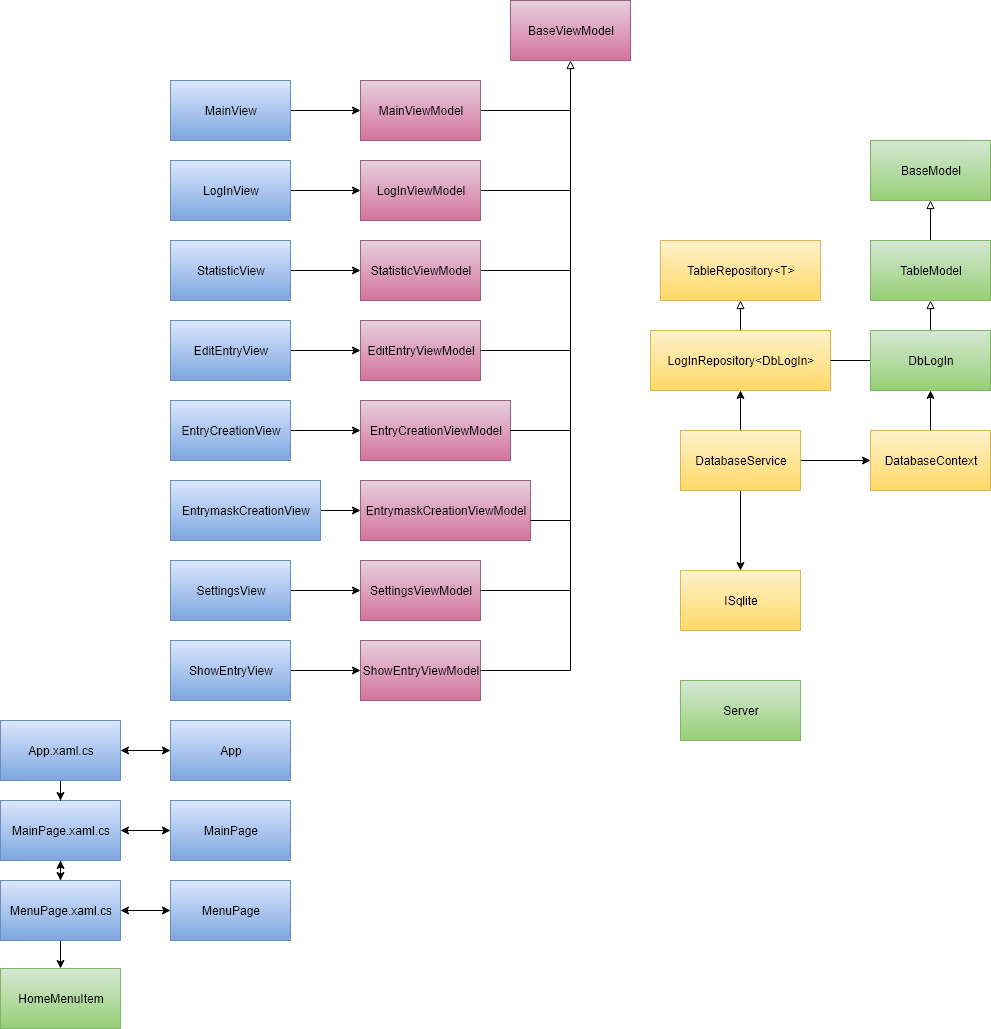

The diagram above was exported from draw.io. Its source (the exported page's mxGraphModel, read from the mxfile embedded in the PNG):
<mxGraphModel dx="1615" dy="519" grid="1" gridSize="10" guides="1" tooltips="1" connect="1" arrows="1" fold="1" page="1" pageScale="1" pageWidth="827" pageHeight="1169" math="0" shadow="0">
  <root>
    <mxCell id="0" />
    <mxCell id="1" parent="0" />
    <mxCell id="k3gk96IBBm99Vdr0yhYS-24" value="" style="edgeStyle=orthogonalEdgeStyle;rounded=0;orthogonalLoop=1;jettySize=auto;html=1;" parent="1" source="k3gk96IBBm99Vdr0yhYS-1" target="k3gk96IBBm99Vdr0yhYS-16" edge="1">
      <mxGeometry relative="1" as="geometry" />
    </mxCell>
    <mxCell id="k3gk96IBBm99Vdr0yhYS-1" value="MainView" style="rounded=0;whiteSpace=wrap;html=1;gradientColor=#7ea6e0;fillColor=#dae8fc;strokeColor=#6c8ebf;" parent="1" vertex="1">
      <mxGeometry x="100" y="100" width="120" height="60" as="geometry" />
    </mxCell>
    <mxCell id="k3gk96IBBm99Vdr0yhYS-25" value="" style="edgeStyle=orthogonalEdgeStyle;rounded=0;orthogonalLoop=1;jettySize=auto;html=1;" parent="1" source="k3gk96IBBm99Vdr0yhYS-3" target="k3gk96IBBm99Vdr0yhYS-17" edge="1">
      <mxGeometry relative="1" as="geometry" />
    </mxCell>
    <mxCell id="k3gk96IBBm99Vdr0yhYS-3" value="LogInView" style="rounded=0;whiteSpace=wrap;html=1;gradientColor=#7ea6e0;fillColor=#dae8fc;strokeColor=#6c8ebf;" parent="1" vertex="1">
      <mxGeometry x="100" y="180" width="120" height="60" as="geometry" />
    </mxCell>
    <mxCell id="k3gk96IBBm99Vdr0yhYS-2" value="&lt;span style=&quot;color: rgba(0 , 0 , 0 , 0) ; font-family: monospace ; font-size: 0px&quot;&gt;%3CmxGraphModel%3E%3Croot%3E%3CmxCell%20id%3D%220%22%2F%3E%3CmxCell%20id%3D%221%22%20parent%3D%220%22%2F%3E%3CmxCell%20id%3D%222%22%20value%3D%22MainView%22%20style%3D%22rounded%3D0%3BwhiteSpace%3Dwrap%3Bhtml%3D1%3BgradientColor%3D%237ea6e0%3BfillColor%3D%23dae8fc%3BstrokeColor%3D%236c8ebf%3B%22%20vertex%3D%221%22%20parent%3D%221%22%3E%3CmxGeometry%20x%3D%22140%22%20y%3D%22160%22%20width%3D%22120%22%20height%3D%2260%22%20as%3D%22geometry%22%2F%3E%3C%2FmxCell%3E%3C%2Froot%3E%3C%2FmxGraphModel%3E&lt;/span&gt;" style="text;html=1;align=center;verticalAlign=middle;resizable=0;points=[];autosize=1;" parent="1" vertex="1">
      <mxGeometry x="165" y="220" width="20" height="20" as="geometry" />
    </mxCell>
    <mxCell id="k3gk96IBBm99Vdr0yhYS-73" value="" style="edgeStyle=orthogonalEdgeStyle;rounded=0;orthogonalLoop=1;jettySize=auto;html=1;startArrow=classic;startFill=1;endArrow=classic;endFill=1;" parent="1" source="k3gk96IBBm99Vdr0yhYS-7" target="k3gk96IBBm99Vdr0yhYS-72" edge="1">
      <mxGeometry relative="1" as="geometry" />
    </mxCell>
    <mxCell id="k3gk96IBBm99Vdr0yhYS-7" value="App" style="rounded=0;whiteSpace=wrap;html=1;gradientColor=#7ea6e0;fillColor=#dae8fc;strokeColor=#6c8ebf;" parent="1" vertex="1">
      <mxGeometry x="100" y="740" width="120" height="60" as="geometry" />
    </mxCell>
    <mxCell id="k3gk96IBBm99Vdr0yhYS-27" value="" style="edgeStyle=orthogonalEdgeStyle;rounded=0;orthogonalLoop=1;jettySize=auto;html=1;" parent="1" source="k3gk96IBBm99Vdr0yhYS-8" target="k3gk96IBBm99Vdr0yhYS-18" edge="1">
      <mxGeometry relative="1" as="geometry" />
    </mxCell>
    <mxCell id="k3gk96IBBm99Vdr0yhYS-8" value="EditEntryView" style="rounded=0;whiteSpace=wrap;html=1;gradientColor=#7ea6e0;fillColor=#dae8fc;strokeColor=#6c8ebf;" parent="1" vertex="1">
      <mxGeometry x="100" y="340" width="120" height="60" as="geometry" />
    </mxCell>
    <mxCell id="k3gk96IBBm99Vdr0yhYS-28" value="" style="edgeStyle=orthogonalEdgeStyle;rounded=0;orthogonalLoop=1;jettySize=auto;html=1;" parent="1" source="k3gk96IBBm99Vdr0yhYS-9" target="k3gk96IBBm99Vdr0yhYS-20" edge="1">
      <mxGeometry relative="1" as="geometry" />
    </mxCell>
    <mxCell id="k3gk96IBBm99Vdr0yhYS-9" value="EntryCreationView" style="rounded=0;whiteSpace=wrap;html=1;gradientColor=#7ea6e0;fillColor=#dae8fc;strokeColor=#6c8ebf;" parent="1" vertex="1">
      <mxGeometry x="100" y="420" width="120" height="60" as="geometry" />
    </mxCell>
    <mxCell id="k3gk96IBBm99Vdr0yhYS-29" value="" style="edgeStyle=orthogonalEdgeStyle;rounded=0;orthogonalLoop=1;jettySize=auto;html=1;" parent="1" source="k3gk96IBBm99Vdr0yhYS-10" target="k3gk96IBBm99Vdr0yhYS-21" edge="1">
      <mxGeometry relative="1" as="geometry" />
    </mxCell>
    <mxCell id="k3gk96IBBm99Vdr0yhYS-10" value="EntrymaskCreationView" style="rounded=0;whiteSpace=wrap;html=1;gradientColor=#7ea6e0;fillColor=#dae8fc;strokeColor=#6c8ebf;" parent="1" vertex="1">
      <mxGeometry x="100" y="500" width="150" height="60" as="geometry" />
    </mxCell>
    <mxCell id="k3gk96IBBm99Vdr0yhYS-65" value="" style="edgeStyle=orthogonalEdgeStyle;rounded=0;orthogonalLoop=1;jettySize=auto;html=1;endArrow=classic;endFill=1;startArrow=classic;startFill=1;" parent="1" source="k3gk96IBBm99Vdr0yhYS-11" target="k3gk96IBBm99Vdr0yhYS-63" edge="1">
      <mxGeometry relative="1" as="geometry" />
    </mxCell>
    <mxCell id="k3gk96IBBm99Vdr0yhYS-11" value="MainPage" style="rounded=0;whiteSpace=wrap;html=1;gradientColor=#7ea6e0;fillColor=#dae8fc;strokeColor=#6c8ebf;" parent="1" vertex="1">
      <mxGeometry x="100" y="820" width="120" height="60" as="geometry" />
    </mxCell>
    <mxCell id="k3gk96IBBm99Vdr0yhYS-66" value="" style="edgeStyle=orthogonalEdgeStyle;rounded=0;orthogonalLoop=1;jettySize=auto;html=1;startArrow=classic;startFill=1;endArrow=classic;endFill=1;" parent="1" source="k3gk96IBBm99Vdr0yhYS-12" target="k3gk96IBBm99Vdr0yhYS-64" edge="1">
      <mxGeometry relative="1" as="geometry" />
    </mxCell>
    <mxCell id="k3gk96IBBm99Vdr0yhYS-12" value="MenuPage" style="rounded=0;whiteSpace=wrap;html=1;gradientColor=#7ea6e0;fillColor=#dae8fc;strokeColor=#6c8ebf;" parent="1" vertex="1">
      <mxGeometry x="100" y="900" width="120" height="60" as="geometry" />
    </mxCell>
    <mxCell id="k3gk96IBBm99Vdr0yhYS-30" value="" style="edgeStyle=orthogonalEdgeStyle;rounded=0;orthogonalLoop=1;jettySize=auto;html=1;" parent="1" source="k3gk96IBBm99Vdr0yhYS-13" target="k3gk96IBBm99Vdr0yhYS-22" edge="1">
      <mxGeometry relative="1" as="geometry" />
    </mxCell>
    <mxCell id="k3gk96IBBm99Vdr0yhYS-13" value="SettingsView" style="rounded=0;whiteSpace=wrap;html=1;gradientColor=#7ea6e0;fillColor=#dae8fc;strokeColor=#6c8ebf;" parent="1" vertex="1">
      <mxGeometry x="100" y="580" width="120" height="60" as="geometry" />
    </mxCell>
    <mxCell id="k3gk96IBBm99Vdr0yhYS-31" value="" style="edgeStyle=orthogonalEdgeStyle;rounded=0;orthogonalLoop=1;jettySize=auto;html=1;" parent="1" source="k3gk96IBBm99Vdr0yhYS-14" target="k3gk96IBBm99Vdr0yhYS-23" edge="1">
      <mxGeometry relative="1" as="geometry" />
    </mxCell>
    <mxCell id="k3gk96IBBm99Vdr0yhYS-14" value="ShowEntryView" style="rounded=0;whiteSpace=wrap;html=1;gradientColor=#7ea6e0;fillColor=#dae8fc;strokeColor=#6c8ebf;" parent="1" vertex="1">
      <mxGeometry x="100" y="660" width="120" height="60" as="geometry" />
    </mxCell>
    <mxCell id="k3gk96IBBm99Vdr0yhYS-26" value="" style="edgeStyle=orthogonalEdgeStyle;rounded=0;orthogonalLoop=1;jettySize=auto;html=1;" parent="1" source="k3gk96IBBm99Vdr0yhYS-15" target="k3gk96IBBm99Vdr0yhYS-19" edge="1">
      <mxGeometry relative="1" as="geometry" />
    </mxCell>
    <mxCell id="k3gk96IBBm99Vdr0yhYS-15" value="StatisticView" style="rounded=0;whiteSpace=wrap;html=1;gradientColor=#7ea6e0;fillColor=#dae8fc;strokeColor=#6c8ebf;" parent="1" vertex="1">
      <mxGeometry x="100" y="260" width="120" height="60" as="geometry" />
    </mxCell>
    <mxCell id="k3gk96IBBm99Vdr0yhYS-34" value="" style="edgeStyle=orthogonalEdgeStyle;rounded=0;orthogonalLoop=1;jettySize=auto;html=1;entryX=0.5;entryY=1;entryDx=0;entryDy=0;endArrow=block;endFill=0;" parent="1" source="k3gk96IBBm99Vdr0yhYS-16" target="k3gk96IBBm99Vdr0yhYS-32" edge="1">
      <mxGeometry relative="1" as="geometry">
        <mxPoint x="490" y="130" as="targetPoint" />
      </mxGeometry>
    </mxCell>
    <mxCell id="k3gk96IBBm99Vdr0yhYS-16" value="MainViewModel" style="rounded=0;whiteSpace=wrap;html=1;gradientColor=#d5739d;fillColor=#e6d0de;strokeColor=#996185;" parent="1" vertex="1">
      <mxGeometry x="290" y="100" width="120" height="60" as="geometry" />
    </mxCell>
    <mxCell id="k3gk96IBBm99Vdr0yhYS-36" value="" style="edgeStyle=orthogonalEdgeStyle;rounded=0;orthogonalLoop=1;jettySize=auto;html=1;endArrow=none;endFill=0;" parent="1" source="k3gk96IBBm99Vdr0yhYS-17" edge="1">
      <mxGeometry relative="1" as="geometry">
        <mxPoint x="500" y="130" as="targetPoint" />
      </mxGeometry>
    </mxCell>
    <mxCell id="k3gk96IBBm99Vdr0yhYS-17" value="LogInViewModel" style="rounded=0;whiteSpace=wrap;html=1;gradientColor=#d5739d;fillColor=#e6d0de;strokeColor=#996185;" parent="1" vertex="1">
      <mxGeometry x="290" y="180" width="120" height="60" as="geometry" />
    </mxCell>
    <mxCell id="k3gk96IBBm99Vdr0yhYS-18" value="EditEntryViewModel" style="rounded=0;whiteSpace=wrap;html=1;gradientColor=#d5739d;fillColor=#e6d0de;strokeColor=#996185;" parent="1" vertex="1">
      <mxGeometry x="290" y="340" width="120" height="60" as="geometry" />
    </mxCell>
    <mxCell id="k3gk96IBBm99Vdr0yhYS-38" value="" style="edgeStyle=orthogonalEdgeStyle;rounded=0;orthogonalLoop=1;jettySize=auto;html=1;endArrow=none;endFill=0;" parent="1" source="k3gk96IBBm99Vdr0yhYS-19" edge="1">
      <mxGeometry relative="1" as="geometry">
        <mxPoint x="500" y="210" as="targetPoint" />
      </mxGeometry>
    </mxCell>
    <mxCell id="k3gk96IBBm99Vdr0yhYS-19" value="StatisticViewModel" style="rounded=0;whiteSpace=wrap;html=1;gradientColor=#d5739d;fillColor=#e6d0de;strokeColor=#996185;" parent="1" vertex="1">
      <mxGeometry x="290" y="260" width="120" height="60" as="geometry" />
    </mxCell>
    <mxCell id="k3gk96IBBm99Vdr0yhYS-20" value="EntryCreationViewModel" style="rounded=0;whiteSpace=wrap;html=1;gradientColor=#d5739d;fillColor=#e6d0de;strokeColor=#996185;" parent="1" vertex="1">
      <mxGeometry x="290" y="420" width="150" height="60" as="geometry" />
    </mxCell>
    <mxCell id="k3gk96IBBm99Vdr0yhYS-21" value="EntrymaskCreationViewModel" style="rounded=0;whiteSpace=wrap;html=1;gradientColor=#d5739d;fillColor=#e6d0de;strokeColor=#996185;" parent="1" vertex="1">
      <mxGeometry x="290" y="500" width="170" height="60" as="geometry" />
    </mxCell>
    <mxCell id="k3gk96IBBm99Vdr0yhYS-22" value="SettingsViewModel" style="rounded=0;whiteSpace=wrap;html=1;gradientColor=#d5739d;fillColor=#e6d0de;strokeColor=#996185;" parent="1" vertex="1">
      <mxGeometry x="290" y="580" width="120" height="60" as="geometry" />
    </mxCell>
    <mxCell id="k3gk96IBBm99Vdr0yhYS-23" value="ShowEntryViewModel" style="rounded=0;whiteSpace=wrap;html=1;gradientColor=#d5739d;fillColor=#e6d0de;strokeColor=#996185;" parent="1" vertex="1">
      <mxGeometry x="290" y="660" width="120" height="60" as="geometry" />
    </mxCell>
    <mxCell id="k3gk96IBBm99Vdr0yhYS-32" value="BaseViewModel" style="rounded=0;whiteSpace=wrap;html=1;gradientColor=#d5739d;fillColor=#e6d0de;strokeColor=#996185;" parent="1" vertex="1">
      <mxGeometry x="440" y="20" width="120" height="60" as="geometry" />
    </mxCell>
    <mxCell id="k3gk96IBBm99Vdr0yhYS-39" value="" style="edgeStyle=orthogonalEdgeStyle;rounded=0;orthogonalLoop=1;jettySize=auto;html=1;endArrow=none;endFill=0;" parent="1" edge="1">
      <mxGeometry relative="1" as="geometry">
        <mxPoint x="410" y="370" as="sourcePoint" />
        <mxPoint x="500" y="290" as="targetPoint" />
      </mxGeometry>
    </mxCell>
    <mxCell id="k3gk96IBBm99Vdr0yhYS-40" value="" style="edgeStyle=orthogonalEdgeStyle;rounded=0;orthogonalLoop=1;jettySize=auto;html=1;endArrow=none;endFill=0;exitX=1;exitY=0.5;exitDx=0;exitDy=0;" parent="1" source="k3gk96IBBm99Vdr0yhYS-20" edge="1">
      <mxGeometry relative="1" as="geometry">
        <mxPoint x="450" y="450" as="sourcePoint" />
        <mxPoint x="500" y="370" as="targetPoint" />
      </mxGeometry>
    </mxCell>
    <mxCell id="k3gk96IBBm99Vdr0yhYS-41" value="" style="edgeStyle=orthogonalEdgeStyle;rounded=0;orthogonalLoop=1;jettySize=auto;html=1;endArrow=none;endFill=0;exitX=1;exitY=0.5;exitDx=0;exitDy=0;" parent="1" edge="1">
      <mxGeometry relative="1" as="geometry">
        <mxPoint x="460" y="540" as="sourcePoint" />
        <mxPoint x="500" y="450" as="targetPoint" />
      </mxGeometry>
    </mxCell>
    <mxCell id="k3gk96IBBm99Vdr0yhYS-42" value="" style="edgeStyle=orthogonalEdgeStyle;rounded=0;orthogonalLoop=1;jettySize=auto;html=1;endArrow=none;endFill=0;exitX=1;exitY=0.5;exitDx=0;exitDy=0;" parent="1" source="k3gk96IBBm99Vdr0yhYS-22" edge="1">
      <mxGeometry relative="1" as="geometry">
        <mxPoint x="440" y="620" as="sourcePoint" />
        <mxPoint x="500" y="540" as="targetPoint" />
      </mxGeometry>
    </mxCell>
    <mxCell id="k3gk96IBBm99Vdr0yhYS-43" value="" style="edgeStyle=orthogonalEdgeStyle;rounded=0;orthogonalLoop=1;jettySize=auto;html=1;endArrow=none;endFill=0;exitX=1;exitY=0.5;exitDx=0;exitDy=0;" parent="1" source="k3gk96IBBm99Vdr0yhYS-23" edge="1">
      <mxGeometry relative="1" as="geometry">
        <mxPoint x="440" y="690" as="sourcePoint" />
        <mxPoint x="500" y="610" as="targetPoint" />
      </mxGeometry>
    </mxCell>
    <mxCell id="k3gk96IBBm99Vdr0yhYS-58" value="" style="edgeStyle=orthogonalEdgeStyle;rounded=0;orthogonalLoop=1;jettySize=auto;html=1;endArrow=classic;endFill=1;" parent="1" source="k3gk96IBBm99Vdr0yhYS-44" target="k3gk96IBBm99Vdr0yhYS-48" edge="1">
      <mxGeometry relative="1" as="geometry" />
    </mxCell>
    <mxCell id="k3gk96IBBm99Vdr0yhYS-44" value="DatabaseContext" style="rounded=0;whiteSpace=wrap;html=1;gradientColor=#ffd966;fillColor=#fff2cc;strokeColor=#d6b656;" parent="1" vertex="1">
      <mxGeometry x="800" y="450" width="120" height="60" as="geometry" />
    </mxCell>
    <mxCell id="k3gk96IBBm99Vdr0yhYS-59" value="" style="edgeStyle=orthogonalEdgeStyle;rounded=0;orthogonalLoop=1;jettySize=auto;html=1;endArrow=classic;endFill=1;" parent="1" source="k3gk96IBBm99Vdr0yhYS-45" target="k3gk96IBBm99Vdr0yhYS-47" edge="1">
      <mxGeometry relative="1" as="geometry" />
    </mxCell>
    <mxCell id="k3gk96IBBm99Vdr0yhYS-60" value="" style="edgeStyle=orthogonalEdgeStyle;rounded=0;orthogonalLoop=1;jettySize=auto;html=1;endArrow=classic;endFill=1;" parent="1" source="k3gk96IBBm99Vdr0yhYS-45" target="k3gk96IBBm99Vdr0yhYS-44" edge="1">
      <mxGeometry relative="1" as="geometry" />
    </mxCell>
    <mxCell id="k3gk96IBBm99Vdr0yhYS-71" value="" style="edgeStyle=orthogonalEdgeStyle;rounded=0;orthogonalLoop=1;jettySize=auto;html=1;startArrow=none;startFill=0;endArrow=classic;endFill=1;entryX=0.5;entryY=0;entryDx=0;entryDy=0;" parent="1" source="k3gk96IBBm99Vdr0yhYS-45" target="k3gk96IBBm99Vdr0yhYS-49" edge="1">
      <mxGeometry relative="1" as="geometry">
        <mxPoint x="670" y="590" as="targetPoint" />
      </mxGeometry>
    </mxCell>
    <mxCell id="k3gk96IBBm99Vdr0yhYS-45" value="DatabaseService" style="rounded=0;whiteSpace=wrap;html=1;gradientColor=#ffd966;fillColor=#fff2cc;strokeColor=#d6b656;" parent="1" vertex="1">
      <mxGeometry x="610" y="450" width="120" height="60" as="geometry" />
    </mxCell>
    <mxCell id="k3gk96IBBm99Vdr0yhYS-46" value="TableRepository&amp;lt;T&amp;gt;" style="rounded=0;whiteSpace=wrap;html=1;gradientColor=#ffd966;fillColor=#fff2cc;strokeColor=#d6b656;" parent="1" vertex="1">
      <mxGeometry x="590" y="260" width="160" height="60" as="geometry" />
    </mxCell>
    <mxCell id="k3gk96IBBm99Vdr0yhYS-55" value="" style="edgeStyle=orthogonalEdgeStyle;rounded=0;orthogonalLoop=1;jettySize=auto;html=1;endArrow=block;endFill=0;" parent="1" source="k3gk96IBBm99Vdr0yhYS-47" target="k3gk96IBBm99Vdr0yhYS-46" edge="1">
      <mxGeometry relative="1" as="geometry" />
    </mxCell>
    <mxCell id="k3gk96IBBm99Vdr0yhYS-47" value="LogInRepository&amp;lt;DbLogIn&amp;gt;" style="rounded=0;whiteSpace=wrap;html=1;gradientColor=#ffd966;fillColor=#fff2cc;strokeColor=#d6b656;" parent="1" vertex="1">
      <mxGeometry x="580" y="350" width="180" height="60" as="geometry" />
    </mxCell>
    <mxCell id="k3gk96IBBm99Vdr0yhYS-56" value="" style="edgeStyle=orthogonalEdgeStyle;rounded=0;orthogonalLoop=1;jettySize=auto;html=1;endArrow=none;endFill=0;" parent="1" source="k3gk96IBBm99Vdr0yhYS-48" target="k3gk96IBBm99Vdr0yhYS-47" edge="1">
      <mxGeometry relative="1" as="geometry" />
    </mxCell>
    <mxCell id="k3gk96IBBm99Vdr0yhYS-61" value="" style="edgeStyle=orthogonalEdgeStyle;rounded=0;orthogonalLoop=1;jettySize=auto;html=1;endArrow=block;endFill=0;" parent="1" source="k3gk96IBBm99Vdr0yhYS-48" target="k3gk96IBBm99Vdr0yhYS-51" edge="1">
      <mxGeometry relative="1" as="geometry" />
    </mxCell>
    <mxCell id="k3gk96IBBm99Vdr0yhYS-48" value="DbLogIn" style="rounded=0;whiteSpace=wrap;html=1;gradientColor=#97d077;fillColor=#d5e8d4;strokeColor=#82b366;" parent="1" vertex="1">
      <mxGeometry x="800" y="350" width="120" height="60" as="geometry" />
    </mxCell>
    <mxCell id="k3gk96IBBm99Vdr0yhYS-49" value="ISqlite" style="rounded=0;whiteSpace=wrap;html=1;gradientColor=#ffd966;fillColor=#fff2cc;strokeColor=#d6b656;" parent="1" vertex="1">
      <mxGeometry x="610" y="590" width="120" height="60" as="geometry" />
    </mxCell>
    <mxCell id="k3gk96IBBm99Vdr0yhYS-50" value="BaseModel" style="rounded=0;whiteSpace=wrap;html=1;gradientColor=#97d077;fillColor=#d5e8d4;strokeColor=#82b366;" parent="1" vertex="1">
      <mxGeometry x="800" y="160" width="120" height="60" as="geometry" />
    </mxCell>
    <mxCell id="k3gk96IBBm99Vdr0yhYS-57" value="" style="edgeStyle=orthogonalEdgeStyle;rounded=0;orthogonalLoop=1;jettySize=auto;html=1;endArrow=block;endFill=0;" parent="1" source="k3gk96IBBm99Vdr0yhYS-51" target="k3gk96IBBm99Vdr0yhYS-50" edge="1">
      <mxGeometry relative="1" as="geometry" />
    </mxCell>
    <mxCell id="k3gk96IBBm99Vdr0yhYS-51" value="TableModel" style="rounded=0;whiteSpace=wrap;html=1;gradientColor=#97d077;fillColor=#d5e8d4;strokeColor=#82b366;" parent="1" vertex="1">
      <mxGeometry x="800" y="260" width="120" height="60" as="geometry" />
    </mxCell>
    <mxCell id="k3gk96IBBm99Vdr0yhYS-54" value="HomeMenuItem" style="rounded=0;whiteSpace=wrap;html=1;gradientColor=#97d077;fillColor=#d5e8d4;strokeColor=#82b366;" parent="1" vertex="1">
      <mxGeometry x="-70" y="988" width="120" height="60" as="geometry" />
    </mxCell>
    <mxCell id="k3gk96IBBm99Vdr0yhYS-67" value="" style="edgeStyle=orthogonalEdgeStyle;rounded=0;orthogonalLoop=1;jettySize=auto;html=1;startArrow=classic;startFill=1;endArrow=classic;endFill=1;" parent="1" source="k3gk96IBBm99Vdr0yhYS-63" target="k3gk96IBBm99Vdr0yhYS-64" edge="1">
      <mxGeometry relative="1" as="geometry" />
    </mxCell>
    <mxCell id="k3gk96IBBm99Vdr0yhYS-63" value="MainPage.xaml.cs" style="rounded=0;whiteSpace=wrap;html=1;gradientColor=#7ea6e0;fillColor=#dae8fc;strokeColor=#6c8ebf;" parent="1" vertex="1">
      <mxGeometry x="-70" y="820" width="120" height="60" as="geometry" />
    </mxCell>
    <mxCell id="k3gk96IBBm99Vdr0yhYS-69" value="" style="edgeStyle=orthogonalEdgeStyle;rounded=0;orthogonalLoop=1;jettySize=auto;html=1;startArrow=none;startFill=0;endArrow=classic;endFill=1;" parent="1" source="k3gk96IBBm99Vdr0yhYS-64" target="k3gk96IBBm99Vdr0yhYS-54" edge="1">
      <mxGeometry relative="1" as="geometry" />
    </mxCell>
    <mxCell id="k3gk96IBBm99Vdr0yhYS-64" value="MenuPage.xaml.cs" style="rounded=0;whiteSpace=wrap;html=1;gradientColor=#7ea6e0;fillColor=#dae8fc;strokeColor=#6c8ebf;" parent="1" vertex="1">
      <mxGeometry x="-70" y="900" width="120" height="60" as="geometry" />
    </mxCell>
    <mxCell id="k3gk96IBBm99Vdr0yhYS-74" value="" style="edgeStyle=orthogonalEdgeStyle;rounded=0;orthogonalLoop=1;jettySize=auto;html=1;startArrow=none;startFill=0;endArrow=classic;endFill=1;" parent="1" source="k3gk96IBBm99Vdr0yhYS-72" target="k3gk96IBBm99Vdr0yhYS-63" edge="1">
      <mxGeometry relative="1" as="geometry" />
    </mxCell>
    <mxCell id="k3gk96IBBm99Vdr0yhYS-72" value="App.xaml.cs" style="rounded=0;whiteSpace=wrap;html=1;gradientColor=#7ea6e0;fillColor=#dae8fc;strokeColor=#6c8ebf;" parent="1" vertex="1">
      <mxGeometry x="-70" y="740" width="120" height="60" as="geometry" />
    </mxCell>
    <mxCell id="ZDiUZKOeOcaKW2tF6TE_-1" value="Server" style="rounded=0;whiteSpace=wrap;html=1;fillColor=#d5e8d4;strokeColor=#82b366;gradientColor=#97d077;" vertex="1" parent="1">
      <mxGeometry x="610" y="700" width="120" height="60" as="geometry" />
    </mxCell>
  </root>
</mxGraphModel>